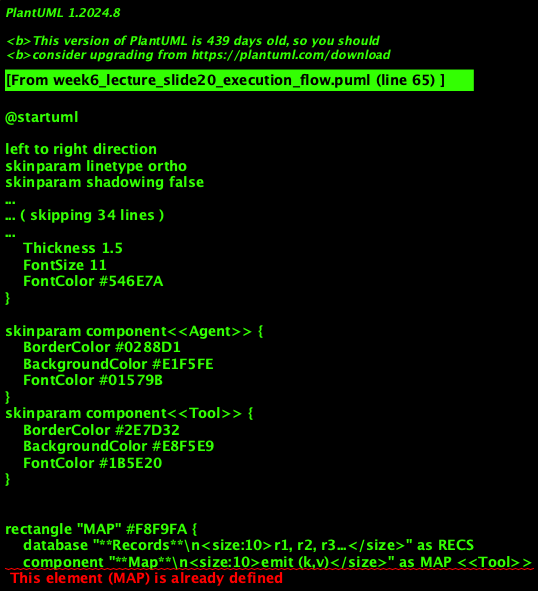

The diagram above was rendered by PlantUML. Its source (embedded in the PNG):
@startuml
'=================================================
' CANONICAL DIAGRAM TEMPLATE — DATA ENGINEERING
'=================================================

left to right direction
skinparam linetype ortho
skinparam shadowing false
skinparam roundcorner 8
skinparam handwritten false
skinparam nodesep 30
skinparam ranksep 40

skinparam defaultFontName "Segoe UI", "Helvetica", sans-serif
skinparam defaultFontSize 16
skinparam defaultFontColor #2C3E50

skinparam rectangle {
    BackgroundColor #F8F9FA
    BorderColor #90A4AE
    BorderThickness 2
    FontColor #263238
    FontSize 14
    FontStyle bold
    Padding 20
}
skinparam component {
    BackgroundColor #FFFFFF
    BorderColor #78909C
    BorderThickness 1.5
    FontSize 14
    Padding 12
}
skinparam database {
    BackgroundColor #ECEFF1
    BorderColor #546E7A
    BorderThickness 1.5
    FontSize 14
    FontColor #263238
}
skinparam arrow {
    Color #607D8B
    Thickness 1.5
    FontSize 11
    FontColor #546E7A
}

skinparam component<<Agent>> {
    BorderColor #0288D1
    BackgroundColor #E1F5FE
    FontColor #01579B
}
skinparam component<<Tool>> {
    BorderColor #2E7D32
    BackgroundColor #E8F5E9
    FontColor #1B5E20
}

'========================
' MAP-SHUFFLE-REDUCE EXECUTION FLOW
'========================

rectangle "MAP" #F8F9FA {
    database "**Records**\n<size:10>r1, r2, r3...</size>" as RECS
    component "**Map**\n<size:10>emit (k,v)</size>" as MAP <<Tool>>
}

rectangle "SHUFFLE" #F8F9FA {
    component "**Sort & Transfer**\n<size:10>Group by key</size>" as SHUFFLE <<Agent>>
    database "**Groups**\n<size:10>k1→[v1,v2,...]</size>" as GROUPS
}

rectangle "REDUCE" #F8F9FA {
    component "**Reduce**\n<size:10>aggregate per key</size>" as REDUCE <<Tool>>
    database "**Output**\n<size:10>(k, result)</size>" as OUT
}

RECS --> MAP : "read"
MAP --> SHUFFLE : "(k,v) pairs"
SHUFFLE --> GROUPS : "same key → same node"
GROUPS --> REDUCE : "iterator"
REDUCE --> OUT : "write"

note bottom of MAP : Pure function per record. No cross-record state.
note bottom of SHUFFLE : **Bottleneck:** network I/O. Most expensive phase.

@enduml